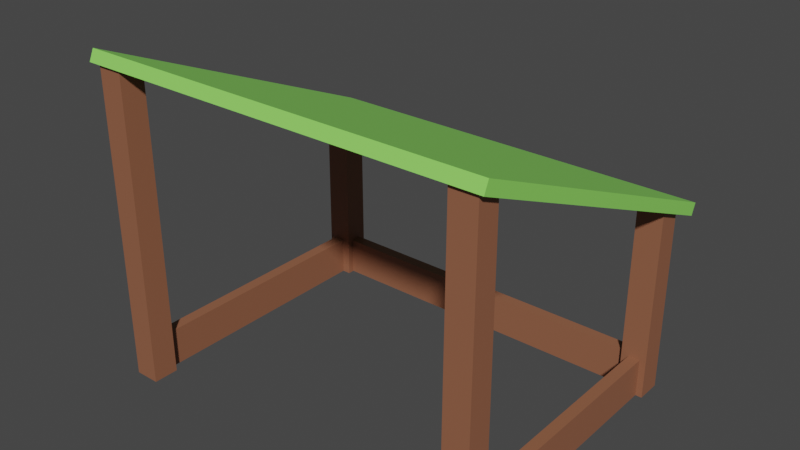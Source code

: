 # Source: Stable_g.blend  (saved by Blender 2.80.75; exported with 4.5.12 LTS)
import bpy
from mathutils import Matrix  # noqa: F401  (used for matrix-valued properties, if any)

bpy.ops.wm.read_factory_settings(use_empty=True)
scene = bpy.context.scene
scene.name = 'Scene'

# ---- collections
col_collection = bpy.data.collections.new('Collection'); scene.collection.children.link(col_collection)

# ---- materials (node trees are filled in below, after node groups)
mat_stable_w = bpy.data.materials.new('Stable_w')
mat_stable_w.use_transparent_shadow = False
mat_roof = bpy.data.materials.new('Roof')
mat_roof.use_transparent_shadow = False

# ---- material node trees
mat_stable_w.use_nodes = True; mat_stable_w.node_tree.nodes.clear()
_N = mat_stable_w.node_tree.nodes; _L = mat_stable_w.node_tree.links
n0 = _N.new('ShaderNodeOutputMaterial'); n0.name = 'Material Output'; n0.location = (300, 300)
n1 = _N.new('ShaderNodeBsdfPrincipled'); n1.name = 'Principled BSDF'; n1.location = (10, 300)
n1.distribution = 'GGX'
n1.subsurface_method = 'BURLEY'
n1.inputs[0].default_value = (0.2883, 0.113, 0.06081, 1.0)
n1.inputs[3].default_value = 1.45
n1.inputs[27].default_value = (0.0, 0.0, 0.0, 1.0)
n1.inputs[28].default_value = 1.0
_L.new(n1.outputs[0], n0.inputs[0])
n0.is_active_output = True
mat_roof.use_nodes = True; mat_roof.node_tree.nodes.clear()
_N = mat_roof.node_tree.nodes; _L = mat_roof.node_tree.links
n0 = _N.new('ShaderNodeOutputMaterial'); n0.name = 'Material Output'; n0.location = (300, 300)
n1 = _N.new('ShaderNodeBsdfPrincipled'); n1.name = 'Principled BSDF'; n1.location = (10, 300)
n1.distribution = 'GGX'
n1.subsurface_method = 'BURLEY'
n1.inputs[0].default_value = (0.2831, 0.7991, 0.1274, 1.0)
n1.inputs[3].default_value = 1.45
n1.inputs[27].default_value = (0.0, 0.0, 0.0, 1.0)
n1.inputs[28].default_value = 1.0
_L.new(n1.outputs[0], n0.inputs[0])
n0.is_active_output = True

# ---- world
world_world = bpy.data.worlds.new('World'); scene.world = world_world
world_world.use_nodes = True; world_world.node_tree.nodes.clear()
_N = world_world.node_tree.nodes; _L = world_world.node_tree.links
n0 = _N.new('ShaderNodeOutputWorld'); n0.name = 'World Output'; n0.location = (300, 300)
n1 = _N.new('ShaderNodeBackground'); n1.name = 'Background'; n1.location = (10, 300)
n1.inputs[0].default_value = (0.05088, 0.05088, 0.05088, 1.0)
_L.new(n1.outputs[0], n0.inputs[0])
n0.is_active_output = True
world_world.color = (0.05088, 0.05088, 0.05088)
world_world.use_sun_shadow = False
world_world.sun_shadow_jitter_overblur = 0.0

# ---- meshes
me_cube_008 = bpy.data.meshes.new('Cube.008')
me_cube_008.from_pydata([(-6.203, 3.339, -0.2995), (-6.203, -3.339, -0.2995), (-6.203, 3.339, 0.2995), (-6.203, -3.339, 0.2995), (12.21, 3.339, -0.2995), (12.21, -3.339, -0.2995), (12.21, 3.339, 0.2995), (12.21, -3.339, 0.2995), (-7.134, 3.27, 13.54), (-7.134, -49.4, 13.57), (-5.814, 3.27, 13.54), (-5.814, -49.4, 13.57), (-7.134, 3.27, 14.86), (-7.134, -50.73, 14.83), (-5.814, 3.27, 14.86), (-5.814, -50.73, 14.83), (11.9, 3.27, 13.54), (11.9, -48.59, 13.62), (13.22, 3.27, 13.54), (13.22, -48.59, 13.62), (11.9, 3.27, 14.86), (11.9, -50.67, 14.78), (13.22, 3.27, 14.86), (13.22, -50.67, 14.78), (-7.134, 3.378, -0.6706), (-7.134, -28.82, -0.6373), (-5.814, 3.378, -0.6706), (-5.814, -28.82, -0.6373), (-7.134, 3.378, 0.6494), (-7.134, -30.21, 0.6161), (-5.814, 3.378, 0.6494), (-5.814, -30.21, 0.6161), (11.9, 3.378, -0.6706), (11.9, -28.68, -0.6212), (13.22, 3.378, -0.6706), (13.22, -28.68, -0.6212), (11.9, 3.378, 0.6494), (11.9, -30.35, 0.6), (13.22, 3.378, 0.6494), (13.22, -30.35, 0.6), (-7.565, -27.07, -1.518), (-7.565, -29.0, -1.765), (13.58, -27.07, -1.518), (13.58, -29.0, -1.765), (-7.565, -50.7, 15.03), (-7.565, -52.63, 14.78), (13.58, -50.7, 15.03), (13.58, -52.63, 14.78), (-6.251, 3.339, 0.4975), (-6.251, -3.339, 0.4975), (-6.85, 3.339, 0.4975), (-6.85, -3.339, 0.4975), (-6.251, 3.339, 13.7), (-6.251, -3.339, 13.7), (-6.85, 3.339, 13.7), (-6.85, -3.339, 13.7), (12.89, 3.339, 0.4975), (12.89, -3.339, 0.4975), (12.29, 3.339, 0.4975), (12.29, -3.339, 0.4975), (12.89, 3.339, 13.7), (12.89, -3.339, 13.7), (12.29, 3.339, 13.7), (12.29, -3.339, 13.7)], [], [(0, 1, 3, 2), (2, 3, 7, 6), (6, 7, 5, 4), (4, 5, 1, 0), (2, 6, 4, 0), (7, 3, 1, 5), (8, 10, 11, 9), (10, 14, 15, 11), (14, 12, 13, 15), (12, 8, 9, 13), (10, 8, 12, 14), (15, 13, 9, 11), (16, 18, 19, 17), (18, 22, 23, 19), (22, 20, 21, 23), (20, 16, 17, 21), (18, 16, 20, 22), (23, 21, 17, 19), (24, 26, 27, 25), (26, 30, 31, 27), (30, 28, 29, 31), (28, 24, 25, 29), (26, 24, 28, 30), (31, 29, 25, 27), (32, 34, 35, 33), (34, 38, 39, 35), (38, 36, 37, 39), (36, 32, 33, 37), (34, 32, 36, 38), (39, 37, 33, 35), (40, 42, 43, 41), (42, 46, 47, 43), (46, 44, 45, 47), (44, 40, 41, 45), (42, 40, 44, 46), (47, 45, 41, 43), (48, 49, 51, 50), (50, 51, 55, 54), (54, 55, 53, 52), (52, 53, 49, 48), (50, 54, 52, 48), (55, 51, 49, 53), (56, 57, 59, 58), (58, 59, 63, 62), (62, 63, 61, 60), (60, 61, 57, 56), (58, 62, 60, 56), (63, 59, 57, 61)])
me_cube_008.polygons.foreach_set('material_index', [0, 0, 0, 0, 0, 0, 0, 0, 0, 0, 0, 0, 0, 0, 0, 0, 0, 0, 0, 0, 0, 0, 0, 0, 0, 0, 0, 0, 0, 0, 1, 1, 1, 1, 1, 1, 0, 0, 0, 0, 0, 0, 0, 0, 0, 0, 0, 0])
_uv = me_cube_008.uv_layers.new(name='UVMap')
_uv.uv.foreach_set('vector', [0.375, 0.0, 0.625, 0.0, 0.625, 0.25, 0.375, 0.25, 0.375, 0.25, 0.625, 0.25, 0.625, 0.5, 0.375, 0.5, 0.375, 0.5, 0.625, 0.5, 0.625, 0.75, 0.375, 0.75, 0.375, 0.75, 0.625, 0.75, 0.625, 1.0, 0.375, 1.0, 0.125, 0.5, 0.375, 0.5, 0.375, 0.75, 0.125, 0.75, 0.625, 0.5, 0.875, 0.5, 0.875, 0.75, 0.625, 0.75, 0.375, 0.0, 0.375, 0.25, 0.625, 0.25, 0.625, 0.0, 0.375, 0.25, 0.375, 0.5, 0.625, 0.5, 0.625, 0.25, 0.375, 0.5, 0.375, 0.75, 0.625, 0.75, 0.625, 0.5, 0.375, 0.75, 0.375, 1.0, 0.625, 1.0, 0.625, 0.75, 0.125, 0.5, 0.125, 0.75, 0.375, 0.75, 0.375, 0.5, 0.625, 0.5, 0.625, 0.75, 0.875, 0.75, 0.875, 0.5, 0.375, 0.0, 0.375, 0.25, 0.625, 0.25, 0.625, 0.0, 0.375, 0.25, 0.375, 0.5, 0.625, 0.5, 0.625, 0.25, 0.375, 0.5, 0.375, 0.75, 0.625, 0.75, 0.625, 0.5, 0.375, 0.75, 0.375, 1.0, 0.625, 1.0, 0.625, 0.75, 0.125, 0.5, 0.125, 0.75, 0.375, 0.75, 0.375, 0.5, 0.625, 0.5, 0.625, 0.75, 0.875, 0.75, 0.875, 0.5, 0.375, 0.0, 0.375, 0.25, 0.625, 0.25, 0.625, 0.0, 0.375, 0.25, 0.375, 0.5, 0.625, 0.5, 0.625, 0.25, 0.375, 0.5, 0.375, 0.75, 0.625, 0.75, 0.625, 0.5, 0.375, 0.75, 0.375, 1.0, 0.625, 1.0, 0.625, 0.75, 0.125, 0.5, 0.125, 0.75, 0.375, 0.75, 0.375, 0.5, 0.625, 0.5, 0.625, 0.75, 0.875, 0.75, 0.875, 0.5, 0.375, 0.0, 0.375, 0.25, 0.625, 0.25, 0.625, 0.0, 0.375, 0.25, 0.375, 0.5, 0.625, 0.5, 0.625, 0.25, 0.375, 0.5, 0.375, 0.75, 0.625, 0.75, 0.625, 0.5, 0.375, 0.75, 0.375, 1.0, 0.625, 1.0, 0.625, 0.75, 0.125, 0.5, 0.125, 0.75, 0.375, 0.75, 0.375, 0.5, 0.625, 0.5, 0.625, 0.75, 0.875, 0.75, 0.875, 0.5, 0.375, 0.0, 0.375, 0.25, 0.625, 0.25, 0.625, 0.0, 0.375, 0.25, 0.375, 0.5, 0.625, 0.5, 0.625, 0.25, 0.375, 0.5, 0.375, 0.75, 0.625, 0.75, 0.625, 0.5, 0.375, 0.75, 0.375, 1.0, 0.625, 1.0, 0.625, 0.75, 0.125, 0.5, 0.125, 0.75, 0.375, 0.75, 0.375, 0.5, 0.625, 0.5, 0.625, 0.75, 0.875, 0.75, 0.875, 0.5, 0.375, 0.0, 0.625, 0.0, 0.625, 0.25, 0.375, 0.25, 0.375, 0.25, 0.625, 0.25, 0.625, 0.5, 0.375, 0.5, 0.375, 0.5, 0.625, 0.5, 0.625, 0.75, 0.375, 0.75, 0.375, 0.75, 0.625, 0.75, 0.625, 1.0, 0.375, 1.0, 0.125, 0.5, 0.375, 0.5, 0.375, 0.75, 0.125, 0.75, 0.625, 0.5, 0.875, 0.5, 0.875, 0.75, 0.625, 0.75, 0.375, 0.0, 0.625, 0.0, 0.625, 0.25, 0.375, 0.25, 0.375, 0.25, 0.625, 0.25, 0.625, 0.5, 0.375, 0.5, 0.375, 0.5, 0.625, 0.5, 0.625, 0.75, 0.375, 0.75, 0.375, 0.75, 0.625, 0.75, 0.625, 1.0, 0.375, 1.0, 0.125, 0.5, 0.375, 0.5, 0.375, 0.75, 0.125, 0.75, 0.625, 0.5, 0.875, 0.5, 0.875, 0.75, 0.625, 0.75])
me_cube_008.materials.append(mat_stable_w)
me_cube_008.materials.append(mat_roof)
me_cube_008.use_remesh_preserve_volume = False
me_cube_008.use_remesh_preserve_attributes = False
me_cube_008.use_mirror_vertex_groups = False
me_cube_008.update()

# ---- objects
ob_stable = bpy.data.objects.new('Stable', me_cube_008)

# ---- transforms, parenting, visibility, modifiers, constraints
ob_stable.location = (0.0, 0.0, 0.0)
ob_stable.rotation_euler = (1.571, 0.0, 0.0)
ob_stable.scale = (0.1662, -0.04979, 0.1662)
ob_stable.lineart.crease_threshold = 0.0

# ---- collection membership
col_collection.objects.link(ob_stable)

# ---- scene / render settings (as saved in the file)
scene.frame_start = 1; scene.frame_end = 250; scene.frame_set(1)
scene.render.engine = 'BLENDER_EEVEE_NEXT'
scene.cycles.use_denoising = False
scene.cycles.samples = 128
scene.cycles.sampling_pattern = 'TABULATED_SOBOL'
scene.cycles.use_adaptive_sampling = False
scene.cycles.use_light_tree = False
scene.view_settings.view_transform = 'Filmic'
bpy.context.view_layer.update()

# ---- added for rendering (the .blend has no active camera and no usable light): camera, sun
cam_auto = bpy.data.cameras.new('AutoCamera')
cam_auto.lens = 50.0
cam_auto.sensor_width = 36.0
cam_auto.clip_end = 1000.0
ob_auto_camera = bpy.data.objects.new('AutoCamera', cam_auto)
scene.collection.objects.link(ob_auto_camera)
ob_auto_camera.location = (5.38978, -6.97007, 5.13764)
ob_auto_camera.rotation_euler = (1.09748, -7.21219e-08, 0.694738)
scene.camera = ob_auto_camera
light_auto_sun = bpy.data.lights.new('AutoSun', 'SUN')
light_auto_sun.energy = 3.0
light_auto_sun.angle = 0.0523599
ob_auto_sun = bpy.data.objects.new('AutoSun', light_auto_sun)
scene.collection.objects.link(ob_auto_sun)
ob_auto_sun.rotation_euler = (0.872665, 0.174533, 0.523599)
bpy.context.view_layer.update()

